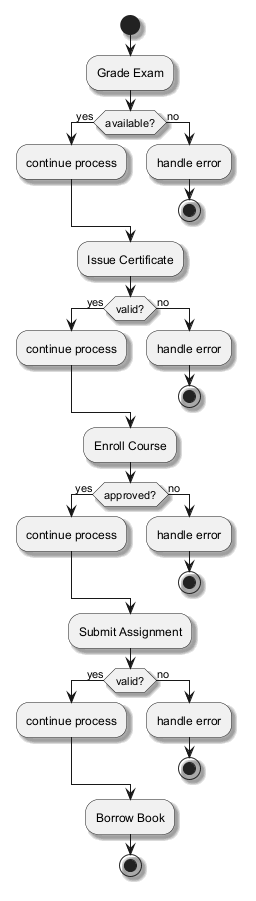

The diagram above was rendered by PlantUML. Its source (embedded in the PNG):
@startuml
skinparam shadowing true
start
:Grade Exam;
if (available?) then (yes)
:continue process;
else (no)
:handle error;
stop
endif
:Issue Certificate;
if (valid?) then (yes)
:continue process;
else (no)
:handle error;
stop
endif
:Enroll Course;
if (approved?) then (yes)
:continue process;
else (no)
:handle error;
stop
endif
:Submit Assignment;
if (valid?) then (yes)
:continue process;
else (no)
:handle error;
stop
endif
:Borrow Book;
stop
@enduml